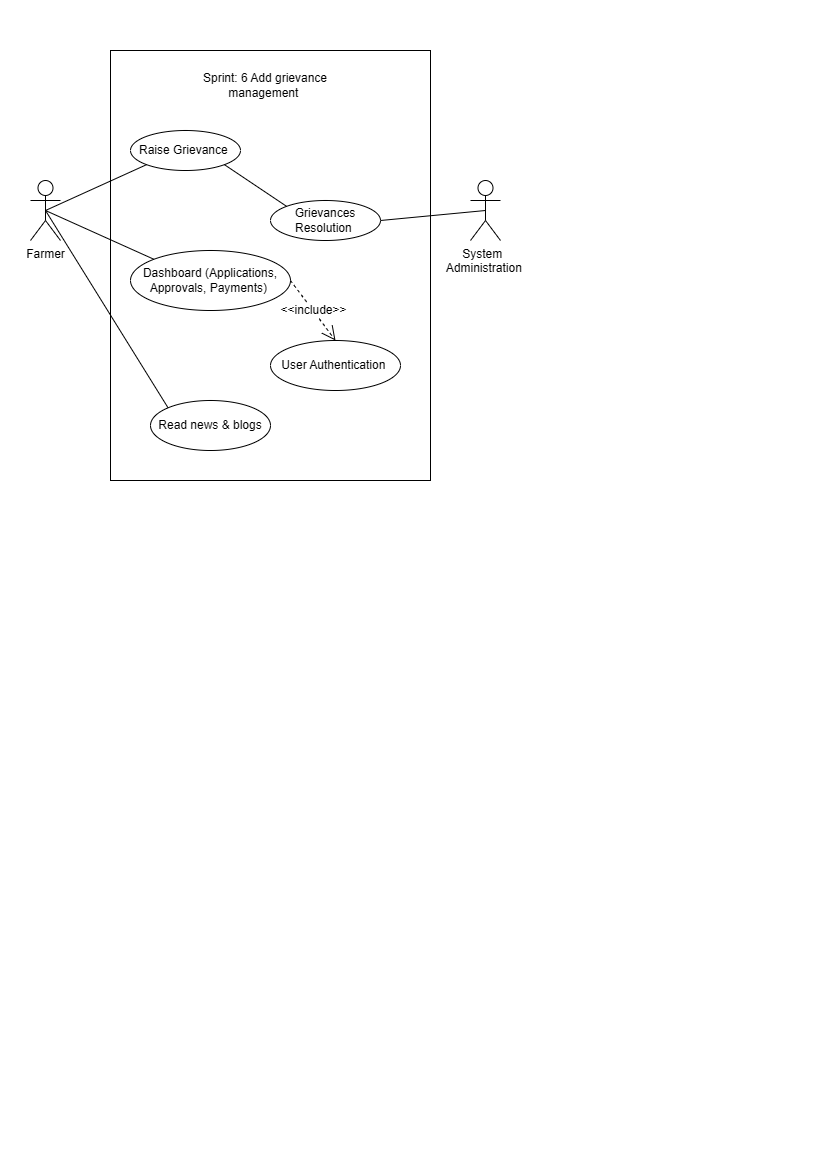

The diagram above was exported from draw.io. Its source (the exported page's mxGraphModel, read from the mxfile embedded in the PNG):
<mxGraphModel dx="493" dy="614" grid="1" gridSize="10" guides="1" tooltips="1" connect="1" arrows="1" fold="1" page="1" pageScale="1" pageWidth="827" pageHeight="1169" math="0" shadow="0">
  <root>
    <mxCell id="0" />
    <mxCell id="1" parent="0" />
    <mxCell id="g_Zgwf6oLQdxgGROcgsw-1" value="" style="rounded=0;whiteSpace=wrap;html=1;" parent="1" vertex="1">
      <mxGeometry x="110" y="50" width="320" height="430" as="geometry" />
    </mxCell>
    <mxCell id="g_Zgwf6oLQdxgGROcgsw-2" value="System&amp;nbsp;&amp;nbsp;&lt;div&gt;Administration&amp;nbsp;&lt;/div&gt;" style="shape=umlActor;verticalLabelPosition=bottom;verticalAlign=top;html=1;outlineConnect=0;" parent="1" vertex="1">
      <mxGeometry x="470" y="180" width="30" height="60" as="geometry" />
    </mxCell>
    <mxCell id="g_Zgwf6oLQdxgGROcgsw-3" value="Farmer" style="shape=umlActor;verticalLabelPosition=bottom;verticalAlign=top;html=1;outlineConnect=0;" parent="1" vertex="1">
      <mxGeometry x="30" y="180" width="30" height="60" as="geometry" />
    </mxCell>
    <mxCell id="g_Zgwf6oLQdxgGROcgsw-5" value="Sprint: 6&amp;nbsp;Add grievance management&amp;nbsp;" style="text;html=1;whiteSpace=wrap;strokeColor=none;fillColor=none;align=center;verticalAlign=middle;rounded=0;" parent="1" vertex="1">
      <mxGeometry x="190" y="70" width="150" height="30" as="geometry" />
    </mxCell>
    <mxCell id="g_Zgwf6oLQdxgGROcgsw-6" value="Raise Grievance&amp;nbsp;" style="ellipse;whiteSpace=wrap;html=1;" parent="1" vertex="1">
      <mxGeometry x="130" y="130" width="110" height="40" as="geometry" />
    </mxCell>
    <mxCell id="g_Zgwf6oLQdxgGROcgsw-7" value="Grievances Resolution&amp;nbsp;" style="ellipse;whiteSpace=wrap;html=1;" parent="1" vertex="1">
      <mxGeometry x="270" y="200" width="110" height="40" as="geometry" />
    </mxCell>
    <mxCell id="g_Zgwf6oLQdxgGROcgsw-8" value="" style="endArrow=none;html=1;rounded=0;fontSize=12;startSize=8;endSize=8;curved=1;exitX=0.5;exitY=0.5;exitDx=0;exitDy=0;exitPerimeter=0;entryX=0;entryY=1;entryDx=0;entryDy=0;" parent="1" source="g_Zgwf6oLQdxgGROcgsw-3" target="g_Zgwf6oLQdxgGROcgsw-6" edge="1">
      <mxGeometry width="50" height="50" relative="1" as="geometry">
        <mxPoint x="270" y="340" as="sourcePoint" />
        <mxPoint x="320" y="290" as="targetPoint" />
      </mxGeometry>
    </mxCell>
    <mxCell id="g_Zgwf6oLQdxgGROcgsw-9" value="" style="endArrow=none;html=1;rounded=0;fontSize=12;startSize=8;endSize=8;curved=1;exitX=1;exitY=1;exitDx=0;exitDy=0;entryX=0;entryY=0;entryDx=0;entryDy=0;" parent="1" source="g_Zgwf6oLQdxgGROcgsw-6" target="g_Zgwf6oLQdxgGROcgsw-7" edge="1">
      <mxGeometry width="50" height="50" relative="1" as="geometry">
        <mxPoint x="160" y="340" as="sourcePoint" />
        <mxPoint x="210" y="290" as="targetPoint" />
      </mxGeometry>
    </mxCell>
    <mxCell id="g_Zgwf6oLQdxgGROcgsw-10" value="" style="endArrow=none;html=1;rounded=0;fontSize=12;startSize=8;endSize=8;curved=1;entryX=0.5;entryY=0.5;entryDx=0;entryDy=0;entryPerimeter=0;exitX=1;exitY=0.5;exitDx=0;exitDy=0;" parent="1" source="g_Zgwf6oLQdxgGROcgsw-7" target="g_Zgwf6oLQdxgGROcgsw-2" edge="1">
      <mxGeometry width="50" height="50" relative="1" as="geometry">
        <mxPoint x="270" y="340" as="sourcePoint" />
        <mxPoint x="320" y="290" as="targetPoint" />
      </mxGeometry>
    </mxCell>
    <mxCell id="g_Zgwf6oLQdxgGROcgsw-11" value="Read news &amp;amp; blogs" style="ellipse;whiteSpace=wrap;html=1;" parent="1" vertex="1">
      <mxGeometry x="150" y="400" width="120" height="50" as="geometry" />
    </mxCell>
    <mxCell id="g_Zgwf6oLQdxgGROcgsw-12" value="Dashboard (Applications, Approvals, Payments)&amp;nbsp;" style="ellipse;whiteSpace=wrap;html=1;" parent="1" vertex="1">
      <mxGeometry x="130" y="250" width="160" height="60" as="geometry" />
    </mxCell>
    <mxCell id="g_Zgwf6oLQdxgGROcgsw-13" value="User Authentication&amp;nbsp;" style="ellipse;whiteSpace=wrap;html=1;" parent="1" vertex="1">
      <mxGeometry x="270" y="340" width="130" height="50" as="geometry" />
    </mxCell>
    <mxCell id="g_Zgwf6oLQdxgGROcgsw-15" value="" style="endArrow=none;html=1;rounded=0;fontSize=12;startSize=8;endSize=8;curved=1;entryX=0;entryY=0;entryDx=0;entryDy=0;exitX=0.5;exitY=0.5;exitDx=0;exitDy=0;exitPerimeter=0;" parent="1" source="g_Zgwf6oLQdxgGROcgsw-3" target="g_Zgwf6oLQdxgGROcgsw-12" edge="1">
      <mxGeometry width="50" height="50" relative="1" as="geometry">
        <mxPoint x="270" y="340" as="sourcePoint" />
        <mxPoint x="320" y="290" as="targetPoint" />
      </mxGeometry>
    </mxCell>
    <mxCell id="g_Zgwf6oLQdxgGROcgsw-16" value="&amp;lt;&amp;lt;include&amp;gt;&amp;gt;" style="endArrow=open;endSize=12;dashed=1;html=1;rounded=0;fontSize=12;curved=1;exitX=1;exitY=0.5;exitDx=0;exitDy=0;entryX=0.5;entryY=0;entryDx=0;entryDy=0;" parent="1" source="g_Zgwf6oLQdxgGROcgsw-12" target="g_Zgwf6oLQdxgGROcgsw-13" edge="1">
      <mxGeometry width="160" relative="1" as="geometry">
        <mxPoint x="200" y="320" as="sourcePoint" />
        <mxPoint x="360" y="320" as="targetPoint" />
      </mxGeometry>
    </mxCell>
    <mxCell id="g_Zgwf6oLQdxgGROcgsw-17" value="" style="endArrow=none;html=1;rounded=0;fontSize=12;startSize=8;endSize=8;curved=1;exitX=0.5;exitY=0.5;exitDx=0;exitDy=0;exitPerimeter=0;entryX=0;entryY=0;entryDx=0;entryDy=0;" parent="1" source="g_Zgwf6oLQdxgGROcgsw-3" target="g_Zgwf6oLQdxgGROcgsw-11" edge="1">
      <mxGeometry width="50" height="50" relative="1" as="geometry">
        <mxPoint x="260" y="340" as="sourcePoint" />
        <mxPoint x="310" y="290" as="targetPoint" />
      </mxGeometry>
    </mxCell>
  </root>
</mxGraphModel>